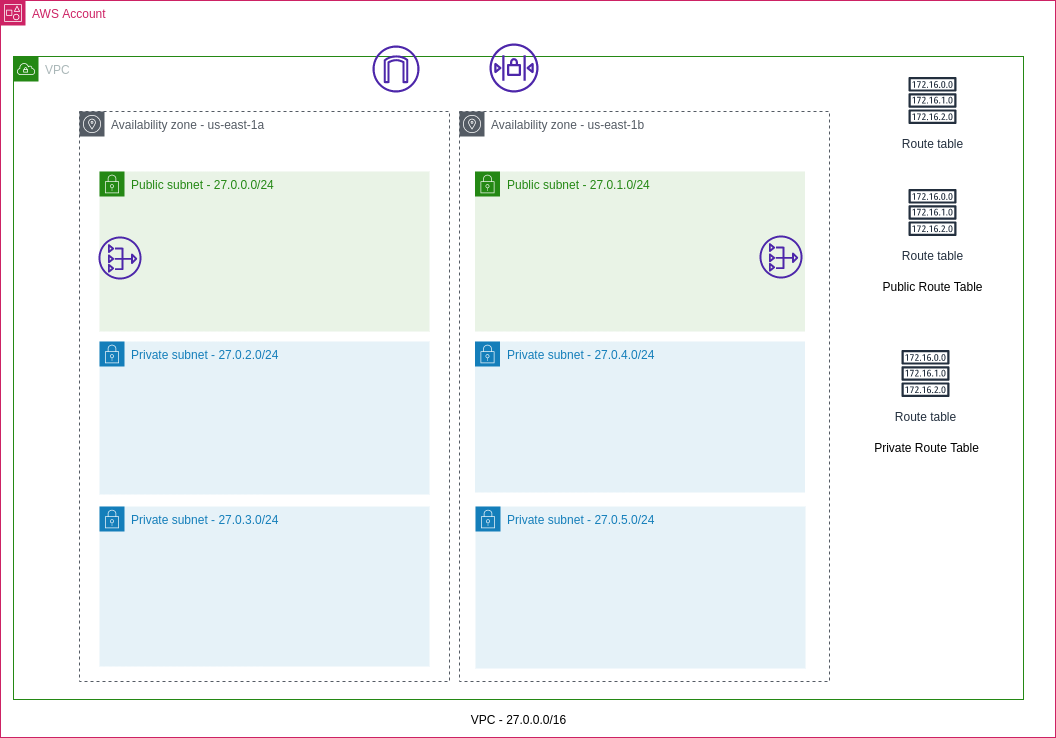

The diagram above was exported from draw.io. Its source (the exported page's mxGraphModel, read from the mxfile embedded in the PNG):
<mxGraphModel dx="2347" dy="2053" grid="0" gridSize="10" guides="1" tooltips="1" connect="1" arrows="1" fold="1" page="1" pageScale="1" pageWidth="850" pageHeight="1100" math="0" shadow="0">
  <root>
    <mxCell id="0" />
    <mxCell id="1" parent="0" />
    <mxCell id="pNB1S5EM3GYl4czdNyQ3-1" value="AWS Account" style="points=[[0,0],[0.25,0],[0.5,0],[0.75,0],[1,0],[1,0.25],[1,0.5],[1,0.75],[1,1],[0.75,1],[0.5,1],[0.25,1],[0,1],[0,0.75],[0,0.5],[0,0.25]];outlineConnect=0;gradientColor=none;html=1;whiteSpace=wrap;fontSize=12;fontStyle=0;container=1;pointerEvents=0;collapsible=0;recursiveResize=0;shape=mxgraph.aws4.group;grIcon=mxgraph.aws4.group_account;strokeColor=#CD2264;fillColor=none;verticalAlign=top;align=left;spacingLeft=30;fontColor=#CD2264;dashed=0;" vertex="1" parent="1">
      <mxGeometry x="-820" y="-1059" width="1055" height="737" as="geometry" />
    </mxCell>
    <mxCell id="pNB1S5EM3GYl4czdNyQ3-24" value="VPC" style="points=[[0,0],[0.25,0],[0.5,0],[0.75,0],[1,0],[1,0.25],[1,0.5],[1,0.75],[1,1],[0.75,1],[0.5,1],[0.25,1],[0,1],[0,0.75],[0,0.5],[0,0.25]];outlineConnect=0;gradientColor=none;html=1;whiteSpace=wrap;fontSize=12;fontStyle=0;container=1;pointerEvents=0;collapsible=0;recursiveResize=0;shape=mxgraph.aws4.group;grIcon=mxgraph.aws4.group_vpc;strokeColor=#248814;fillColor=none;verticalAlign=top;align=left;spacingLeft=30;fontColor=#AAB7B8;dashed=0;" vertex="1" parent="pNB1S5EM3GYl4czdNyQ3-1">
      <mxGeometry x="13" y="56" width="1010" height="643" as="geometry" />
    </mxCell>
    <mxCell id="pNB1S5EM3GYl4czdNyQ3-25" value="" style="group" vertex="1" connectable="0" parent="pNB1S5EM3GYl4czdNyQ3-24">
      <mxGeometry x="446" y="55" width="384.5" height="570" as="geometry" />
    </mxCell>
    <mxCell id="pNB1S5EM3GYl4czdNyQ3-26" value="Availability zone - us-east-1b" style="sketch=0;outlineConnect=0;gradientColor=none;html=1;whiteSpace=wrap;fontSize=12;fontStyle=0;shape=mxgraph.aws4.group;grIcon=mxgraph.aws4.group_availability_zone;strokeColor=#545B64;fillColor=none;verticalAlign=top;align=left;spacingLeft=30;fontColor=#545B64;dashed=1;" vertex="1" parent="pNB1S5EM3GYl4czdNyQ3-25">
      <mxGeometry width="370" height="570" as="geometry" />
    </mxCell>
    <mxCell id="pNB1S5EM3GYl4czdNyQ3-32" value="" style="group" vertex="1" connectable="0" parent="pNB1S5EM3GYl4czdNyQ3-24">
      <mxGeometry x="66" y="55" width="726" height="570" as="geometry" />
    </mxCell>
    <mxCell id="pNB1S5EM3GYl4czdNyQ3-33" value="Availability zone - us-east-1a" style="sketch=0;outlineConnect=0;gradientColor=none;html=1;whiteSpace=wrap;fontSize=12;fontStyle=0;shape=mxgraph.aws4.group;grIcon=mxgraph.aws4.group_availability_zone;strokeColor=#545B64;fillColor=none;verticalAlign=top;align=left;spacingLeft=30;fontColor=#545B64;dashed=1;" vertex="1" parent="pNB1S5EM3GYl4czdNyQ3-32">
      <mxGeometry width="370" height="570" as="geometry" />
    </mxCell>
    <mxCell id="pNB1S5EM3GYl4czdNyQ3-34" value="Private subnet - 27.0.3.0/24&lt;span style=&quot;&quot;&gt;&#09;&lt;/span&gt;" style="points=[[0,0],[0.25,0],[0.5,0],[0.75,0],[1,0],[1,0.25],[1,0.5],[1,0.75],[1,1],[0.75,1],[0.5,1],[0.25,1],[0,1],[0,0.75],[0,0.5],[0,0.25]];outlineConnect=0;gradientColor=none;html=1;whiteSpace=wrap;fontSize=12;fontStyle=0;container=1;pointerEvents=0;collapsible=0;recursiveResize=0;shape=mxgraph.aws4.group;grIcon=mxgraph.aws4.group_security_group;grStroke=0;strokeColor=#147EBA;fillColor=#E6F2F8;verticalAlign=top;align=left;spacingLeft=30;fontColor=#147EBA;dashed=0;" vertex="1" parent="pNB1S5EM3GYl4czdNyQ3-32">
      <mxGeometry x="20" y="395.05" width="330" height="159.95" as="geometry" />
    </mxCell>
    <mxCell id="pNB1S5EM3GYl4czdNyQ3-18" value="Private subnet - 27.0.5.0/24&lt;span style=&quot;&quot;&gt;&#09;&lt;/span&gt;" style="points=[[0,0],[0.25,0],[0.5,0],[0.75,0],[1,0],[1,0.25],[1,0.5],[1,0.75],[1,1],[0.75,1],[0.5,1],[0.25,1],[0,1],[0,0.75],[0,0.5],[0,0.25]];outlineConnect=0;gradientColor=none;html=1;whiteSpace=wrap;fontSize=12;fontStyle=0;container=1;pointerEvents=0;collapsible=0;recursiveResize=0;shape=mxgraph.aws4.group;grIcon=mxgraph.aws4.group_security_group;grStroke=0;strokeColor=#147EBA;fillColor=#E6F2F8;verticalAlign=top;align=left;spacingLeft=30;fontColor=#147EBA;dashed=0;" vertex="1" parent="pNB1S5EM3GYl4czdNyQ3-32">
      <mxGeometry x="396" y="395.05" width="330" height="162" as="geometry" />
    </mxCell>
    <mxCell id="pNB1S5EM3GYl4czdNyQ3-43" value="Route table" style="sketch=0;outlineConnect=0;fontColor=#232F3E;gradientColor=none;strokeColor=#232F3E;fillColor=#ffffff;dashed=0;verticalLabelPosition=bottom;verticalAlign=top;align=center;html=1;fontSize=12;fontStyle=0;aspect=fixed;shape=mxgraph.aws4.resourceIcon;resIcon=mxgraph.aws4.route_table;" vertex="1" parent="pNB1S5EM3GYl4czdNyQ3-24">
      <mxGeometry x="889" y="14" width="60" height="60" as="geometry" />
    </mxCell>
    <mxCell id="pNB1S5EM3GYl4czdNyQ3-54" value="" style="sketch=0;outlineConnect=0;fontColor=#232F3E;gradientColor=none;fillColor=#4D27AA;strokeColor=none;dashed=0;verticalLabelPosition=bottom;verticalAlign=top;align=center;html=1;fontSize=12;fontStyle=0;aspect=fixed;pointerEvents=1;shape=mxgraph.aws4.network_access_control_list;labelBackgroundColor=default;labelBorderColor=none;" vertex="1" parent="pNB1S5EM3GYl4czdNyQ3-24">
      <mxGeometry x="476" y="-13" width="49" height="49" as="geometry" />
    </mxCell>
    <mxCell id="pNB1S5EM3GYl4czdNyQ3-2" value="Public subnet - 27.0.1.0/24&lt;span style=&quot;&quot;&gt;&#09;&lt;/span&gt;" style="points=[[0,0],[0.25,0],[0.5,0],[0.75,0],[1,0],[1,0.25],[1,0.5],[1,0.75],[1,1],[0.75,1],[0.5,1],[0.25,1],[0,1],[0,0.75],[0,0.5],[0,0.25]];outlineConnect=0;gradientColor=none;html=1;whiteSpace=wrap;fontSize=12;fontStyle=0;container=1;pointerEvents=0;collapsible=0;recursiveResize=0;shape=mxgraph.aws4.group;grIcon=mxgraph.aws4.group_security_group;grStroke=0;strokeColor=#248814;fillColor=#E9F3E6;verticalAlign=top;align=left;spacingLeft=30;fontColor=#248814;dashed=0;" vertex="1" parent="pNB1S5EM3GYl4czdNyQ3-24">
      <mxGeometry x="461.5" y="115" width="330" height="160" as="geometry" />
    </mxCell>
    <mxCell id="pNB1S5EM3GYl4czdNyQ3-66" value="" style="sketch=0;outlineConnect=0;fontColor=#232F3E;gradientColor=none;fillColor=#4D27AA;strokeColor=none;dashed=0;verticalLabelPosition=bottom;verticalAlign=top;align=center;html=1;fontSize=12;fontStyle=0;aspect=fixed;pointerEvents=1;shape=mxgraph.aws4.nat_gateway;labelBackgroundColor=default;labelBorderColor=none;" vertex="1" parent="pNB1S5EM3GYl4czdNyQ3-2">
      <mxGeometry x="284.5" y="64" width="43" height="43" as="geometry" />
    </mxCell>
    <mxCell id="pNB1S5EM3GYl4czdNyQ3-17" value="Private subnet - 27.0.2.0/24&lt;span style=&quot;&quot;&gt;&#09;&lt;/span&gt;" style="points=[[0,0],[0.25,0],[0.5,0],[0.75,0],[1,0],[1,0.25],[1,0.5],[1,0.75],[1,1],[0.75,1],[0.5,1],[0.25,1],[0,1],[0,0.75],[0,0.5],[0,0.25]];outlineConnect=0;gradientColor=none;html=1;whiteSpace=wrap;fontSize=12;fontStyle=0;container=1;pointerEvents=0;collapsible=0;recursiveResize=0;shape=mxgraph.aws4.group;grIcon=mxgraph.aws4.group_security_group;grStroke=0;strokeColor=#147EBA;fillColor=#E6F2F8;verticalAlign=top;align=left;spacingLeft=30;fontColor=#147EBA;dashed=0;" vertex="1" parent="pNB1S5EM3GYl4czdNyQ3-24">
      <mxGeometry x="86" y="285" width="330" height="153" as="geometry" />
    </mxCell>
    <mxCell id="pNB1S5EM3GYl4czdNyQ3-19" value="Private subnet - 27.0.4.0/24&lt;span style=&quot;&quot;&gt;&#09;&lt;/span&gt;" style="points=[[0,0],[0.25,0],[0.5,0],[0.75,0],[1,0],[1,0.25],[1,0.5],[1,0.75],[1,1],[0.75,1],[0.5,1],[0.25,1],[0,1],[0,0.75],[0,0.5],[0,0.25]];outlineConnect=0;gradientColor=none;html=1;whiteSpace=wrap;fontSize=12;fontStyle=0;container=1;pointerEvents=0;collapsible=0;recursiveResize=0;shape=mxgraph.aws4.group;grIcon=mxgraph.aws4.group_security_group;grStroke=0;strokeColor=#147EBA;fillColor=#E6F2F8;verticalAlign=top;align=left;spacingLeft=30;fontColor=#147EBA;dashed=0;" vertex="1" parent="pNB1S5EM3GYl4czdNyQ3-24">
      <mxGeometry x="461.5" y="285" width="330" height="151" as="geometry" />
    </mxCell>
    <mxCell id="pNB1S5EM3GYl4czdNyQ3-14" value="" style="group" vertex="1" connectable="0" parent="pNB1S5EM3GYl4czdNyQ3-24">
      <mxGeometry x="849" y="126" width="140" height="120" as="geometry" />
    </mxCell>
    <mxCell id="pNB1S5EM3GYl4czdNyQ3-15" value="Route table" style="sketch=0;outlineConnect=0;fontColor=#232F3E;gradientColor=none;strokeColor=#232F3E;fillColor=#ffffff;dashed=0;verticalLabelPosition=bottom;verticalAlign=top;align=center;html=1;fontSize=12;fontStyle=0;aspect=fixed;shape=mxgraph.aws4.resourceIcon;resIcon=mxgraph.aws4.route_table;" vertex="1" parent="pNB1S5EM3GYl4czdNyQ3-14">
      <mxGeometry x="40" width="60" height="60" as="geometry" />
    </mxCell>
    <mxCell id="pNB1S5EM3GYl4czdNyQ3-16" value="Public Route Table" style="text;html=1;align=center;verticalAlign=middle;resizable=0;points=[];autosize=1;strokeColor=none;fillColor=none;" vertex="1" parent="pNB1S5EM3GYl4czdNyQ3-14">
      <mxGeometry x="11" y="92" width="118" height="26" as="geometry" />
    </mxCell>
    <mxCell id="pNB1S5EM3GYl4czdNyQ3-47" value="" style="group" vertex="1" connectable="0" parent="pNB1S5EM3GYl4czdNyQ3-24">
      <mxGeometry x="842" y="287" width="140" height="120" as="geometry" />
    </mxCell>
    <mxCell id="pNB1S5EM3GYl4czdNyQ3-48" value="Route table" style="sketch=0;outlineConnect=0;fontColor=#232F3E;gradientColor=none;strokeColor=#232F3E;fillColor=#ffffff;dashed=0;verticalLabelPosition=bottom;verticalAlign=top;align=center;html=1;fontSize=12;fontStyle=0;aspect=fixed;shape=mxgraph.aws4.resourceIcon;resIcon=mxgraph.aws4.route_table;" vertex="1" parent="pNB1S5EM3GYl4czdNyQ3-47">
      <mxGeometry x="40" width="60" height="60" as="geometry" />
    </mxCell>
    <mxCell id="pNB1S5EM3GYl4czdNyQ3-49" value="Private Route Table" style="text;html=1;align=center;verticalAlign=middle;resizable=0;points=[];autosize=1;strokeColor=none;fillColor=none;" vertex="1" parent="pNB1S5EM3GYl4czdNyQ3-47">
      <mxGeometry x="9" y="92" width="123" height="26" as="geometry" />
    </mxCell>
    <mxCell id="pNB1S5EM3GYl4czdNyQ3-64" value="" style="sketch=0;outlineConnect=0;fontColor=#232F3E;gradientColor=none;fillColor=#4D27AA;strokeColor=none;dashed=0;verticalLabelPosition=bottom;verticalAlign=top;align=center;html=1;fontSize=12;fontStyle=0;aspect=fixed;pointerEvents=1;shape=mxgraph.aws4.internet_gateway;labelBackgroundColor=default;labelBorderColor=none;" vertex="1" parent="pNB1S5EM3GYl4czdNyQ3-24">
      <mxGeometry x="359" y="-11" width="47" height="47" as="geometry" />
    </mxCell>
    <mxCell id="pNB1S5EM3GYl4czdNyQ3-3" value="Public subnet - 27.0.0.0/24&lt;span style=&quot;&quot;&gt;&#09;&lt;/span&gt;" style="points=[[0,0],[0.25,0],[0.5,0],[0.75,0],[1,0],[1,0.25],[1,0.5],[1,0.75],[1,1],[0.75,1],[0.5,1],[0.25,1],[0,1],[0,0.75],[0,0.5],[0,0.25]];outlineConnect=0;gradientColor=none;html=1;whiteSpace=wrap;fontSize=12;fontStyle=0;container=1;pointerEvents=0;collapsible=0;recursiveResize=0;shape=mxgraph.aws4.group;grIcon=mxgraph.aws4.group_security_group;grStroke=0;strokeColor=#248814;fillColor=#E9F3E6;verticalAlign=top;align=left;spacingLeft=30;fontColor=#248814;dashed=0;" vertex="1" parent="pNB1S5EM3GYl4czdNyQ3-24">
      <mxGeometry x="86" y="115" width="330" height="160" as="geometry" />
    </mxCell>
    <mxCell id="pNB1S5EM3GYl4czdNyQ3-65" value="" style="sketch=0;outlineConnect=0;fontColor=#232F3E;gradientColor=none;fillColor=#4D27AA;strokeColor=none;dashed=0;verticalLabelPosition=bottom;verticalAlign=top;align=center;html=1;fontSize=12;fontStyle=0;aspect=fixed;pointerEvents=1;shape=mxgraph.aws4.nat_gateway;labelBackgroundColor=default;labelBorderColor=none;" vertex="1" parent="pNB1S5EM3GYl4czdNyQ3-3">
      <mxGeometry x="-1" y="65" width="43" height="43" as="geometry" />
    </mxCell>
    <mxCell id="pNB1S5EM3GYl4czdNyQ3-57" value="VPC - 27.0.0.0/16" style="text;html=1;align=center;verticalAlign=middle;resizable=0;points=[];autosize=1;strokeColor=none;fillColor=none;" vertex="1" parent="pNB1S5EM3GYl4czdNyQ3-1">
      <mxGeometry x="461.5" y="707" width="113" height="26" as="geometry" />
    </mxCell>
  </root>
</mxGraphModel>